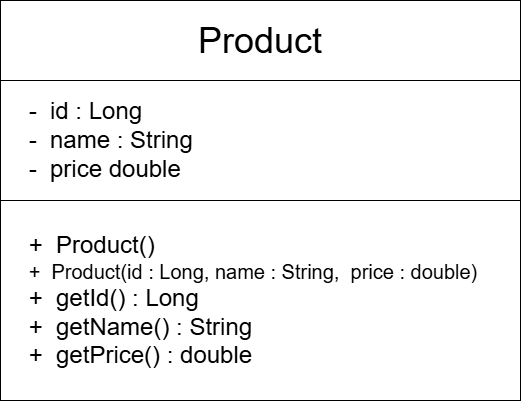

The diagram above was exported from draw.io. Its source (the exported page's mxGraphModel, read from the mxfile embedded in the PNG):
<mxGraphModel dx="1076" dy="974" grid="1" gridSize="10" guides="1" tooltips="1" connect="1" arrows="1" fold="1" page="1" pageScale="1" pageWidth="850" pageHeight="1100" math="0" shadow="0">
  <root>
    <mxCell id="0" />
    <mxCell id="1" parent="0" />
    <mxCell id="KDNfTAmFGeBYKhKK_ixp-1" parent="1" style="whiteSpace=wrap;html=1;" value="&lt;font style=&quot;font-size: 36px;&quot;&gt;Product&lt;/font&gt;" vertex="1">
      <mxGeometry height="80" width="520" x="120" y="120" as="geometry" />
    </mxCell>
    <mxCell id="KDNfTAmFGeBYKhKK_ixp-2" parent="1" style="whiteSpace=wrap;html=1;align=left;" value="&lt;font style=&quot;font-size: 24px;&quot;&gt;&amp;nbsp; &amp;nbsp; -&amp;nbsp; id : Long&lt;/font&gt;&lt;div&gt;&lt;font style=&quot;font-size: 24px;&quot;&gt;&amp;nbsp; &amp;nbsp; -&amp;nbsp; name : String&lt;/font&gt;&lt;/div&gt;&lt;div style=&quot;&quot;&gt;&lt;font style=&quot;font-size: 24px;&quot;&gt;&lt;span style=&quot;white-space: pre;&quot;&gt;&#09;&lt;/span&gt;-&amp;nbsp; price double&lt;/font&gt;&lt;/div&gt;" vertex="1">
      <mxGeometry height="120" width="520" x="120" y="200" as="geometry" />
    </mxCell>
    <mxCell id="KDNfTAmFGeBYKhKK_ixp-3" parent="1" style="whiteSpace=wrap;html=1;align=left;" value="&lt;font style=&quot;font-size: 24px;&quot;&gt;&lt;span style=&quot;white-space: pre;&quot;&gt;&#09;&lt;/span&gt;+&amp;nbsp; Product()&lt;/font&gt;&lt;div&gt;&lt;font style=&quot;font-size: 20px;&quot;&gt;&lt;font style=&quot;&quot;&gt;&lt;span style=&quot;white-space: pre;&quot;&gt;&#09;&lt;/span&gt;+&amp;nbsp; &lt;/font&gt;&lt;font style=&quot;&quot;&gt;Product(id : Long, name : String,&amp;nbsp; price : double)&lt;/font&gt;&lt;/font&gt;&lt;/div&gt;&lt;div&gt;&lt;font style=&quot;font-size: 24px;&quot;&gt;&lt;span style=&quot;white-space: pre;&quot;&gt;&#09;&lt;/span&gt;+&amp;nbsp; getId() : Long&lt;/font&gt;&lt;/div&gt;&lt;div&gt;&lt;font style=&quot;font-size: 24px;&quot;&gt;&lt;span style=&quot;white-space: pre;&quot;&gt;&#09;&lt;/span&gt;+&amp;nbsp; getName() : String&lt;/font&gt;&lt;/div&gt;&lt;div&gt;&lt;font style=&quot;font-size: 24px;&quot;&gt;&lt;span style=&quot;white-space: pre;&quot;&gt;&#09;&lt;/span&gt;+&amp;nbsp; getPrice() : double&lt;/font&gt;&lt;/div&gt;" vertex="1">
      <mxGeometry height="200" width="520" x="120" y="320" as="geometry" />
    </mxCell>
  </root>
</mxGraphModel>